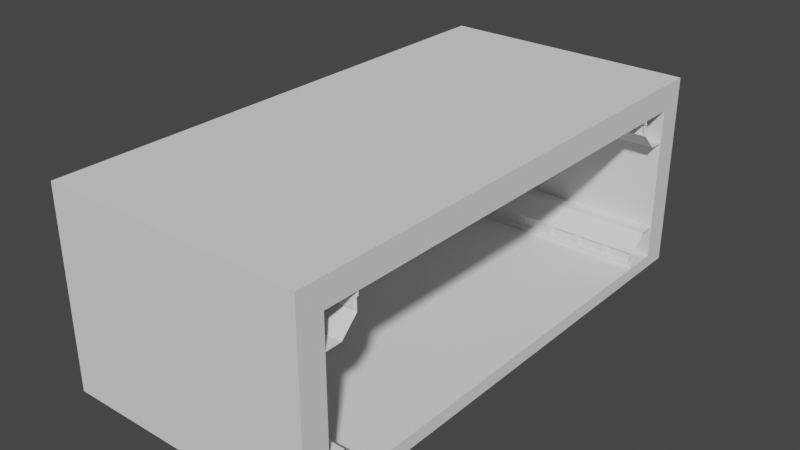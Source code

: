 # Source: SpaceCorridor1.blend  (saved by Blender 2.82.7; exported with 4.5.12 LTS)
import bpy
from mathutils import Matrix  # noqa: F401  (used for matrix-valued properties, if any)

bpy.ops.wm.read_factory_settings(use_empty=True)
scene = bpy.context.scene
scene.name = 'Scene'

# ---- collections
col_collection = bpy.data.collections.new('Collection'); scene.collection.children.link(col_collection)

# ---- world
world_world = bpy.data.worlds.new('World'); scene.world = world_world
world_world.use_nodes = True; world_world.node_tree.nodes.clear()
_N = world_world.node_tree.nodes; _L = world_world.node_tree.links
n0 = _N.new('ShaderNodeOutputWorld'); n0.name = 'World Output'; n0.location = (300, 300)
n1 = _N.new('ShaderNodeBackground'); n1.name = 'Background'; n1.location = (10, 300)
n1.inputs[0].default_value = (0.05088, 0.05088, 0.05088, 1.0)
_L.new(n1.outputs[0], n0.inputs[0])
n0.is_active_output = True
world_world.color = (0.05088, 0.05088, 0.05088)
world_world.use_sun_shadow = False
world_world.sun_shadow_jitter_overblur = 0.0

# ---- meshes
me_cube = bpy.data.meshes.new('Cube')
me_cube.from_pydata([(-2.0, -4.0, 2.0), (-2.0, -3.6, 1.6), (-2.0, -3.6, -0.8), (2.0, -4.0, -1.0), (-2.0, -4.0, -1.0), (2.0, -3.6, 1.6), (2.0, -3.6, -0.8), (2.0, -4.0, 2.0), (-2.0, 0.0, -1.0), (-2.0, 0.0, 2.0), (2.0, 0.0, -1.0), (2.0, 0.0, 2.0), (2.0, 0.0, -0.8), (-2.0, 0.0, -0.8), (2.0, 0.0, 1.6), (-2.0, 0.0, 1.6)], [], [(8, 10, 3, 4), (11, 9, 0, 7), (3, 7, 0, 4), (6, 5, 7, 3), (4, 0, 1, 2), (12, 13, 2, 6), (4, 2, 13, 8), (10, 12, 6, 3), (14, 11, 7, 5), (15, 14, 5, 1), (1, 5, 6, 2), (1, 0, 9, 15)])
_uv = me_cube.uv_layers.new(name='UVMap')
_uv.uv.foreach_set('vector', [0.125, 0.625, 0.375, 0.625, 0.375, 0.6875, 0.125, 0.6875, 0.625, 0.625, 0.875, 0.625, 0.875, 0.6875, 0.625, 0.6875, 0.5, 0.75, 0.5625, 0.75, 0.5625, 1.0, 0.5, 1.0, 0.5, 0.6875, 0.5625, 0.6875, 0.5625, 0.75, 0.5, 0.75, 0.5, 0.0, 0.5625, 0.0, 0.5625, 0.0625, 0.5, 0.0625, 0.5, 0.625, 0.5, 0.125, 0.5, 0.0625, 0.5, 0.6875, 0.375, 0.0625, 0.5, 0.0625, 0.5, 0.125, 0.375, 0.125, 0.375, 0.625, 0.5, 0.625, 0.5, 0.6875, 0.375, 0.6875, 0.5625, 0.625, 0.625, 0.625, 0.625, 0.6875, 0.5625, 0.6875, 0.5625, 0.125, 0.5625, 0.625, 0.5625, 0.6875, 0.5625, 0.0625, 0.5625, 0.0625, 0.5625, 0.6875, 0.5, 0.6875, 0.5, 0.0625, 0.5625, 0.0625, 0.625, 0.0625, 0.625, 0.125, 0.5625, 0.125])
me_cube.use_remesh_fix_poles = True
me_cube.use_remesh_preserve_attributes = False
me_cube.use_mirror_vertex_groups = False
me_cube.update()
me_cube_001 = bpy.data.meshes.new('Cube.001')
me_cube_001.from_pydata([(-0.25, -3.598, 0.1937), (-0.25, -3.598, 0.6937), (-0.25, -3.098, 0.1937), (-0.25, -3.348, 0.6937), (-0.25, -3.098, 0.4437), (-0.25, -3.098, 0.2562), (-0.25, -3.073, 0.1937), (-0.25, -3.073, 0.2562), (-1.118e-09, -3.098, 0.1937), (-1.118e-09, -3.598, 0.1937), (-1.118e-09, -3.598, 0.6937), (-1.118e-09, -3.348, 0.6937), (-1.118e-09, -3.098, 0.4437), (-1.118e-09, -3.098, 0.2562), (-1.118e-09, -3.073, 0.1937), (-1.118e-09, -3.073, 0.2562), (-0.225, -3.098, 0.2812), (-0.225, -3.098, 0.4187), (-0.025, -3.098, 0.4187), (-0.025, -3.098, 0.2812), (-0.225, -3.123, 0.4187), (-0.225, -3.123, 0.2812), (-0.025, -3.123, 0.2812), (-0.025, -3.123, 0.4187), (-0.25, -3.535, 0.6937), (-1.118e-09, -3.535, 0.6937), (-2.821e-08, -3.598, 2.096), (-0.25, -3.598, 2.096), (-0.25, -3.535, 2.096), (-2.821e-08, -3.535, 2.096), (-0.25, -3.598, 2.596), (-0.25, -3.098, 2.596), (-0.25, -3.098, 2.346), (-0.25, -3.348, 2.096), (-0.25, -3.098, 2.533), (-0.25, -3.073, 2.596), (-0.25, -3.073, 2.533), (1.551e-08, -3.098, 2.596), (1.551e-08, -3.598, 2.596), (-2.821e-08, -3.348, 2.096), (-6.35e-09, -3.098, 2.346), (1.004e-08, -3.098, 2.533), (1.551e-08, -3.073, 2.596), (1.004e-08, -3.073, 2.533), (-0.025, -3.098, 2.508), (-0.025, -3.098, 2.371), (-0.225, -3.098, 2.371), (-0.225, -3.098, 2.508), (-0.025, -3.123, 2.371), (-0.025, -3.123, 2.508), (-0.225, -3.123, 2.508), (-0.225, -3.123, 2.371)], [], [(16, 17, 20, 21), (9, 10, 1, 0), (8, 2, 6, 14), (2, 5, 7, 6), (6, 7, 15, 14), (5, 13, 15, 7), (3, 11, 12, 4), (2, 8, 9, 0), (17, 18, 23, 20), (5, 4, 17, 16), (4, 12, 18, 17), (12, 13, 19, 18), (13, 5, 16, 19), (21, 20, 23, 22), (18, 19, 22, 23), (19, 16, 21, 22), (11, 3, 24, 25), (37, 31, 30, 38), (39, 33, 32, 40), (41, 34, 36, 43), (42, 43, 36, 35), (34, 31, 35, 36), (31, 37, 42, 35), (30, 27, 26, 38), (41, 40, 45, 44), (40, 32, 46, 45), (32, 34, 47, 46), (34, 41, 44, 47), (49, 48, 51, 50), (45, 46, 51, 48), (44, 45, 48, 49), (46, 47, 50, 51), (47, 44, 49, 50), (33, 39, 29, 28), (10, 25, 24, 1), (26, 27, 28, 29)])
_uv = me_cube_001.uv_layers.new(name='UVMap')
_uv.uv.foreach_set('vector', [0.4188, 0.2625, 0.4875, 0.2625, 0.4875, 0.2625, 0.4188, 0.2625, 0.375, 0.875, 0.625, 0.875, 0.625, 1.0, 0.375, 1.0, 0.25, 0.5, 0.125, 0.5, 0.125, 0.5, 0.25, 0.5, 0.375, 0.25, 0.4062, 0.25, 0.4062, 0.25, 0.375, 0.25, 0.375, 0.25, 0.4062, 0.25, 0.4062, 0.375, 0.375, 0.375, 0.4062, 0.25, 0.4062, 0.375, 0.4062, 0.375, 0.4062, 0.25, 0.875, 0.625, 0.75, 0.625, 0.75, 0.5, 0.875, 0.5, 0.125, 0.5, 0.25, 0.5, 0.25, 0.75, 0.125, 0.75, 0.4875, 0.2625, 0.4875, 0.3625, 0.4875, 0.3625, 0.4875, 0.2625, 0.4062, 0.25, 0.5, 0.25, 0.4875, 0.2625, 0.4188, 0.2625, 0.5, 0.25, 0.5, 0.375, 0.4875, 0.3625, 0.4875, 0.2625, 0.5, 0.375, 0.4062, 0.375, 0.4188, 0.3625, 0.4875, 0.3625, 0.4062, 0.375, 0.4062, 0.25, 0.4188, 0.2625, 0.4188, 0.3625, 0.4188, 0.2625, 0.4875, 0.2625, 0.4875, 0.3625, 0.4188, 0.3625, 0.4875, 0.3625, 0.4188, 0.3625, 0.4188, 0.3625, 0.4875, 0.3625, 0.4188, 0.3625, 0.4188, 0.2625, 0.4188, 0.2625, 0.4188, 0.3625, 0.75, 0.625, 0.875, 0.625, 0.875, 0.7188, 0.75, 0.7188, 0.25, 0.5, 0.375, 0.5, 0.375, 0.75, 0.25, 0.75, 0.75, 0.625, 0.625, 0.625, 0.625, 0.5, 0.75, 0.5, 0.4062, 0.375, 0.4062, 0.5, 0.4062, 0.5, 0.4062, 0.375, 0.375, 0.375, 0.4062, 0.375, 0.4062, 0.5, 0.375, 0.5, 0.4062, 0.5, 0.375, 0.5, 0.375, 0.5, 0.4062, 0.5, 0.375, 0.5, 0.25, 0.5, 0.25, 0.5, 0.375, 0.5, 0.375, 0.75, 0.625, 0.75, 0.625, 0.875, 0.375, 0.875, 0.4062, 0.375, 0.5, 0.375, 0.4875, 0.3875, 0.4188, 0.3875, 0.5, 0.375, 0.5, 0.5, 0.4875, 0.4875, 0.4875, 0.3875, 0.5, 0.5, 0.4062, 0.5, 0.4188, 0.4875, 0.4875, 0.4875, 0.4062, 0.5, 0.4062, 0.375, 0.4188, 0.3875, 0.4188, 0.4875, 0.4188, 0.3875, 0.4875, 0.3875, 0.4875, 0.4875, 0.4188, 0.4875, 0.4875, 0.3875, 0.4875, 0.4875, 0.4875, 0.4875, 0.4875, 0.3875, 0.4188, 0.3875, 0.4875, 0.3875, 0.4875, 0.3875, 0.4188, 0.3875, 0.4875, 0.4875, 0.4188, 0.4875, 0.4188, 0.4875, 0.4875, 0.4875, 0.4188, 0.4875, 0.4188, 0.3875, 0.4188, 0.3875, 0.4188, 0.4875, 0.625, 0.625, 0.75, 0.625, 0.75, 0.7188, 0.625, 0.7188, 0.625, 0.875, 0.75, 0.7188, 0.875, 0.7188, 0.625, 0.0, 0.625, 0.875, 0.625, 0.75, 0.625, 0.7188, 0.75, 0.7188])
me_cube_001.use_remesh_fix_poles = True
me_cube_001.use_remesh_preserve_attributes = False
me_cube_001.use_mirror_vertex_groups = False
me_cube_001.update()

# ---- objects
ob_corridor1 = bpy.data.objects.new('Corridor1', me_cube)
ob_corridorsiding = bpy.data.objects.new('CorridorSiding', me_cube_001)

# ---- transforms, parenting, visibility, modifiers, constraints
ob_corridor1.location = (0.0, 0.0, 1.0)
ob_corridor1.lineart.crease_threshold = 0.0
_m = ob_corridor1.modifiers.new('Mirror', 'MIRROR')
_m.use_axis = (False, True, False)
ob_corridorsiding.location = (-1.5, -0.003796, 0.005693)
ob_corridorsiding.scale = (2.0, 1.0, 1.0)
ob_corridorsiding.lineart.crease_threshold = 0.0
_m = ob_corridorsiding.modifiers.new('Mirror', 'MIRROR')
_m.use_axis = (False, True, False)
_m.mirror_object = ob_corridor1
_m = ob_corridorsiding.modifiers.new('Array', 'ARRAY')
_m.count = 8
_m.constant_offset_displace = (0.0, 0.0, 0.0)

# ---- collection membership
col_collection.objects.link(ob_corridor1)
col_collection.objects.link(ob_corridorsiding)

# ---- scene / render settings (as saved in the file)
scene.frame_start = 1; scene.frame_end = 250; scene.frame_set(1)
scene.render.engine = 'BLENDER_EEVEE_NEXT'
scene.cycles.use_denoising = False
scene.cycles.samples = 128
scene.cycles.sampling_pattern = 'TABULATED_SOBOL'
scene.cycles.use_adaptive_sampling = False
scene.cycles.use_light_tree = False
scene.view_settings.view_transform = 'Filmic'
bpy.context.view_layer.update()

# ---- added for rendering (the .blend has no active camera and no usable light): camera, sun
cam_auto = bpy.data.cameras.new('AutoCamera')
cam_auto.lens = 50.0
cam_auto.sensor_width = 36.0
cam_auto.clip_end = 1000.0
ob_auto_camera = bpy.data.objects.new('AutoCamera', cam_auto)
scene.collection.objects.link(ob_auto_camera)
ob_auto_camera.location = (8.72855, -10.4743, 8.48284)
ob_auto_camera.rotation_euler = (1.09748, -7.21219e-08, 0.694738)
scene.camera = ob_auto_camera
light_auto_sun = bpy.data.lights.new('AutoSun', 'SUN')
light_auto_sun.energy = 3.0
light_auto_sun.angle = 0.0523599
ob_auto_sun = bpy.data.objects.new('AutoSun', light_auto_sun)
scene.collection.objects.link(ob_auto_sun)
ob_auto_sun.rotation_euler = (0.872665, 0.174533, 0.523599)
bpy.context.view_layer.update()
